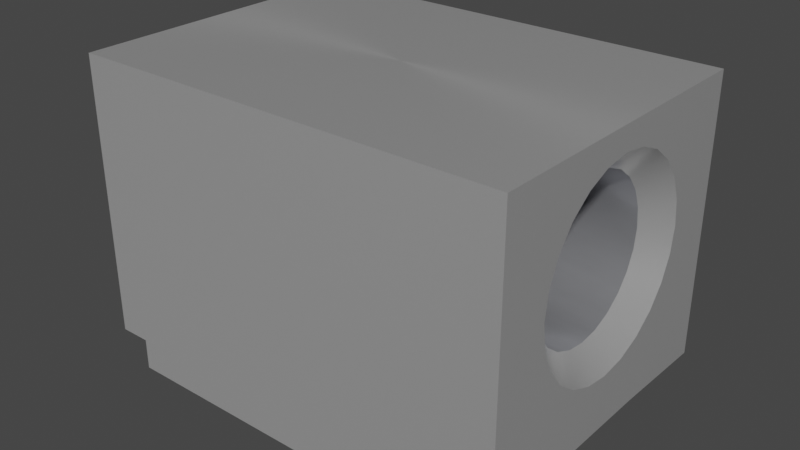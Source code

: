 # Source: MP_Terminal_M3_SMD_7466303R.blend  (saved by Blender 4.1.23; exported with 4.5.12 LTS)
import bpy
from mathutils import Matrix  # noqa: F401  (used for matrix-valued properties, if any)

bpy.ops.wm.read_factory_settings(use_empty=True)
scene = bpy.context.scene
scene.name = 'Scene'

# ---- collections
col_collection = bpy.data.collections.new('Collection'); scene.collection.children.link(col_collection)

# ---- materials (node trees are filled in below, after node groups)
mat_aluminum_lathed = bpy.data.materials.new('aluminum_lathed')
mat_aluminum_lathed.alpha_threshold = 0.0
mat_aluminum_lathed.use_transparent_shadow = False
mat_aluminum_lathed.preview_render_type = 'CUBE'
mat_aluminum_lathed.diffuse_color = (0.6, 0.6, 0.6, 1.0)
mat_aluminum_lathed.specular_color = (0.12, 0.12, 0.12)
mat_aluminum_lathed.roughness = 0.5
mat_metal_pins = bpy.data.materials.new('metal_pins')
mat_metal_pins.use_transparent_shadow = False
mat_metal_pins.preview_render_type = 'CUBE'

# ---- node groups
ng_auto_smooth = bpy.data.node_groups.new('Auto Smooth', 'GeometryNodeTree')
_s = ng_auto_smooth.interface.new_socket(name='Geometry', in_out='OUTPUT', socket_type='NodeSocketGeometry')
_s = ng_auto_smooth.interface.new_socket(name='Geometry', in_out='INPUT', socket_type='NodeSocketGeometry')
_s = ng_auto_smooth.interface.new_socket(name='Angle', in_out='INPUT', socket_type='NodeSocketFloat')
_s.subtype = 'ANGLE'
_s.min_value = 0.0
_s.max_value = 3.142
ng_auto_smooth.is_modifier = True
_N = ng_auto_smooth.nodes; _L = ng_auto_smooth.links
n0 = _N.new('NodeGroupOutput'); n0.name = 'Group Output'; n0.location = (480, -100)
n1 = _N.new('NodeGroupInput'); n1.name = 'Group Input'; n1.location = (-420, -300)
n2 = _N.new('NodeGroupInput'); n2.name = 'Group Input.001'; n2.location = (-60, -100)
n3 = _N.new('GeometryNodeSetShadeSmooth'); n3.name = 'Set Shade Smooth'; n3.location = (120, -100)
n3.domain = 'EDGE'
n4 = _N.new('GeometryNodeSetShadeSmooth'); n4.name = 'Set Shade Smooth.001'; n4.location = (300, -100)
n5 = _N.new('GeometryNodeInputMeshEdgeAngle'); n5.name = 'Edge Angle'; n5.location = (-420, -220)
n6 = _N.new('GeometryNodeInputEdgeSmooth'); n6.name = 'Is Edge Smooth'; n6.location = (-60, -160)
n7 = _N.new('GeometryNodeInputShadeSmooth'); n7.name = 'Is Face Smooth'; n7.location = (-240, -340)
n8 = _N.new('FunctionNodeBooleanMath'); n8.name = 'Boolean Math'; n8.location = (-60, -220)
n9 = _N.new('FunctionNodeCompare'); n9.name = 'Compare'; n9.location = (-240, -180)
n9.operation = 'LESS_EQUAL'
_L.new(n5.outputs[0], n9.inputs[0])
_L.new(n4.outputs[0], n0.inputs[0])
_L.new(n1.outputs[1], n9.inputs[1])
_L.new(n9.outputs[0], n8.inputs[0])
_L.new(n7.outputs[0], n8.inputs[1])
_L.new(n2.outputs[0], n3.inputs[0])
_L.new(n6.outputs[0], n3.inputs[1])
_L.new(n3.outputs[0], n4.inputs[0])
_L.new(n8.outputs[0], n3.inputs[2])
n0.is_active_output = True

# ---- material node trees
mat_aluminum_lathed.use_nodes = True; mat_aluminum_lathed.node_tree.nodes.clear()
_N = mat_aluminum_lathed.node_tree.nodes; _L = mat_aluminum_lathed.node_tree.links
n0 = _N.new('ShaderNodeOutputMaterial'); n0.name = 'Material Output'; n0.location = (311, 300)
n1 = _N.new('ShaderNodeMapping'); n1.name = 'Mapping'; n1.location = (-765, 243)
n1.inputs[3].default_value = (120.4, 1.0, 1.0)
n2 = _N.new('ShaderNodeTexNoise'); n2.name = 'Noise Texture'; n2.location = (-519, 157)
n2.inputs[2].default_value = 60.0
n2.inputs[3].default_value = 16.0
n2.inputs[4].default_value = 0.8542
n2.inputs[8].default_value = 4.0
n3 = _N.new('ShaderNodeTexCoord'); n3.name = 'Texture Coordinate'; n3.location = (-940, 256)
n4 = _N.new('ShaderNodeValToRGB'); n4.name = 'ColorRamp'; n4.location = (-322, 228)
while len(n4.color_ramp.elements) > 1: n4.color_ramp.elements.remove(n4.color_ramp.elements[-1])
n4.color_ramp.elements[0].position = 0.05909; n4.color_ramp.elements[0].color = (0.0, 0.0, 0.0, 1.0)
_e = n4.color_ramp.elements.new(0.6); _e.color = (1.0, 1.0, 1.0, 1.0)
n5 = _N.new('ShaderNodeBsdfPrincipled'); n5.name = 'Principled BSDF'; n5.location = (36, 293)
n5.distribution = 'GGX'
n5.subsurface_method = 'BURLEY'
n5.inputs[1].default_value = 0.6955
n5.inputs[2].default_value = 0.2841
n5.inputs[3].default_value = 1.45
n5.inputs[13].default_value = 0.7841
n5.inputs[15].default_value = 0.6386
n5.inputs[16].default_value = 0.1205
n5.inputs[20].default_value = 0.0
n5.inputs[27].default_value = (0.0, 0.0, 0.0, 1.0)
n5.inputs[28].default_value = 1.0
_L.new(n5.outputs[0], n0.inputs[0])
_L.new(n1.outputs[0], n2.inputs[0])
_L.new(n2.outputs[1], n4.inputs[0])
_L.new(n4.outputs[0], n5.inputs[0])
_L.new(n3.outputs[2], n1.inputs[0])
n0.is_active_output = True
mat_metal_pins.use_nodes = True; mat_metal_pins.node_tree.nodes.clear()
_N = mat_metal_pins.node_tree.nodes; _L = mat_metal_pins.node_tree.links
n0 = _N.new('ShaderNodeMapping'); n0.name = 'Mapping'; n0.location = (-1447, -91)
n0.inputs[3].default_value = (4.8, 1.2, 1.1)
n1 = _N.new('ShaderNodeBsdfPrincipled'); n1.name = 'Principled BSDF'; n1.location = (-560, 254)
n1.distribution = 'GGX'
n1.subsurface_method = 'BURLEY'
n1.inputs[1].default_value = 0.7818
n1.inputs[2].default_value = 0.2886
n1.inputs[3].default_value = 1.45
n1.inputs[13].default_value = 0.0
n1.inputs[27].default_value = (0.0, 0.0, 0.0, 1.0)
n1.inputs[28].default_value = 1.0
n2 = _N.new('ShaderNodeOutputMaterial'); n2.name = 'Material Output.002'; n2.location = (-205, 253)
n2.width = 213
n3 = _N.new('ShaderNodeTexNoise'); n3.name = 'Noise Texture.002'; n3.location = (-1228, -73)
n3.inputs[2].default_value = 0.1
n3.inputs[3].default_value = 7.0
n3.inputs[4].default_value = 0.6
n3.inputs[8].default_value = 0.4
n4 = _N.new('ShaderNodeTexCoord'); n4.name = 'Texture Coordinate'; n4.location = (-1636, -116)
n5 = _N.new('ShaderNodeMix'); n5.name = 'Mix.001'; n5.location = (-921, 45)
n5.data_type = 'RGBA'
n5.inputs[6].default_value = (0.9398, 0.9547, 1.0, 1.0)
n5.inputs[7].default_value = (0.13, 0.1259, 0.1359, 1.0)
n6 = _N.new('ShaderNodeBump'); n6.name = 'Bump.001'; n6.location = (-1001, -227)
n6.inputs[0].default_value = 0.05
n6.inputs[1].default_value = 0.01
n6.inputs[2].default_value = 1.0
_L.new(n1.outputs[0], n2.inputs[0])
_L.new(n3.outputs[0], n6.inputs[3])
_L.new(n0.outputs[0], n3.inputs[0])
_L.new(n3.outputs[0], n5.inputs[0])
_L.new(n4.outputs[3], n0.inputs[0])
_L.new(n5.outputs[2], n1.inputs[0])
_L.new(n6.outputs[0], n1.inputs[5])
n2.is_active_output = True

# ---- world
world_world = bpy.data.worlds.new('World'); scene.world = world_world
world_world.use_nodes = True; world_world.node_tree.nodes.clear()
_N = world_world.node_tree.nodes; _L = world_world.node_tree.links
n0 = _N.new('ShaderNodeOutputWorld'); n0.name = 'World Output'; n0.location = (300, 300)
n1 = _N.new('ShaderNodeBackground'); n1.name = 'Background'; n1.location = (10, 300)
n1.inputs[0].default_value = (0.05088, 0.05088, 0.05088, 1.0)
_L.new(n1.outputs[0], n0.inputs[0])
n0.is_active_output = True
world_world.color = (0.05088, 0.05088, 0.05088)
world_world.use_sun_shadow = False
world_world.sun_shadow_jitter_overblur = 0.0

# ---- meshes
me_shape_9_indexedfaceset = bpy.data.meshes.new('SHAPE_9_IndexedFaceSet')
me_shape_9_indexedfaceset.from_pydata([(0.9803, 1.378, -1.969), (-0.9803, 1.378, -1.969), (0.9803, -1.378, -1.969), (-0.9803, -1.378, -1.969), (0.163, 1.378, -0.5807), (0.3149, 1.378, -0.6436), (0.4453, 1.378, -0.7437), (0.6297, 1.378, -1.189), (0.5454, 1.378, -1.504), (0.4453, 1.378, -1.634), (0.163, 1.378, -1.797), (-0.163, 1.378, -1.797), (-0.4453, 1.378, -1.634), (-0.5454, 1.378, -1.504), (-0.6083, 1.378, -1.026), (-0.5454, 1.378, -0.8741), (-0.3149, 1.378, -0.6436), (-1.721e-07, 1.232, -0.7049), (0.1253, 1.232, -0.7214), (0.242, 1.232, -0.7698), (0.4841, 1.232, -1.189), (0.4676, 1.232, -1.314), (0.4192, 1.232, -1.431), (0.242, 1.232, -1.608), (0.1253, 1.232, -1.657), (-1.721e-07, 1.232, -1.673), (-0.242, 1.232, -1.608), (-0.4676, 1.232, -1.064), (-0.3423, 1.232, -0.8467), (-0.1253, 1.232, -0.7214), (0.3423, 1.232, -0.8467), (0.4192, 1.232, -0.9469), (0.4676, 1.232, -1.064), (0.3423, 1.232, -1.531), (-0.1253, 1.232, -1.657), (-0.3423, 1.232, -1.531), (-0.4192, 1.232, -1.431), (-0.4676, 1.232, -1.314), (-0.4841, 1.232, -1.189), (-0.4192, 1.232, -0.9469), (-0.242, 1.232, -0.7698), (0.1253, -1.232, -0.7214), (0.242, -1.232, -0.7698), (0.3423, -1.232, -0.8467), (0.4676, -1.232, -1.064), (0.4676, -1.232, -1.314), (0.4192, -1.232, -1.431), (-0.1253, -1.232, -1.657), (-0.242, -1.232, -1.608), (-0.4676, -1.232, -1.314), (-0.4192, -1.232, -0.9469), (-0.3423, -1.232, -0.8467), (-1.721e-07, -1.232, -0.7049), (0.4192, -1.232, -0.9469), (0.4841, -1.232, -1.189), (0.3423, -1.232, -1.531), (0.242, -1.232, -1.608), (0.1253, -1.232, -1.657), (-1.721e-07, -1.232, -1.673), (-0.3423, -1.232, -1.531), (-0.4192, -1.232, -1.431), (-0.4841, -1.232, -1.189), (-0.4676, -1.232, -1.064), (-0.242, -1.232, -0.7698), (-0.1253, -1.232, -0.7214), (-1.721e-07, -1.378, -0.5593), (0.3149, -1.378, -0.6436), (0.5454, -1.378, -0.8741), (0.6083, -1.378, -1.026), (0.6297, -1.378, -1.189), (0.5454, -1.378, -1.504), (0.3149, -1.378, -1.734), (0.163, -1.378, -1.797), (-1.721e-07, -1.378, -1.819), (-0.163, -1.378, -1.797), (-0.6083, -1.378, -1.352), (-0.6297, -1.378, -1.189), (-0.4453, -1.378, -0.7437), (-0.3149, -1.378, -0.6436), (-0.163, -1.378, -0.5807), (-0.3269, -1.378, -0.2261), (0.3269, -1.378, -0.2261), (0.9803, -1.378, -0.2044), (0.163, -1.378, -0.5807), (0.4453, -1.378, -0.7437), (0.6083, -1.378, -1.352), (0.4453, -1.378, -1.634), (-0.3149, -1.378, -1.734), (-0.4453, -1.378, -1.634), (-0.5454, -1.378, -1.504), (-0.6083, -1.378, -1.026), (-0.5454, -1.378, -0.8741), (0.3269, 1.378, -0.2261), (-1.721e-07, 1.378, -0.5593), (0.5454, 1.378, -0.8741), (0.6083, 1.378, -1.026), (0.6083, 1.378, -1.352), (0.3149, 1.378, -1.734), (-1.721e-07, 1.378, -1.819), (-0.3149, 1.378, -1.734), (-0.6083, 1.378, -1.352), (-0.6297, 1.378, -1.189), (-0.4453, 1.378, -0.7437), (-0.163, 1.378, -0.5807), (0.9803, 1.181, -0.2044), (0.9803, 1.181, -0.007874), (-0.9803, -1.378, -0.2044), (-0.9803, -1.181, -0.2044), (-0.3269, -1.181, -0.2261), (0.3269, -1.181, -0.2261), (0.9803, -1.181, -0.007874), (-0.9803, -1.181, -0.007874), (0.9803, -1.181, -0.2044), (0.9803, 1.378, -0.2044), (0.3269, 1.181, -0.2261), (-0.9803, 1.378, -0.2044), (-0.3269, 1.378, -0.2261), (-0.9803, 1.181, -0.2044), (-0.9803, 1.181, -0.007874), (-0.3269, 1.181, -0.2261)], [], [(1, 2, 0), (1, 3, 2), (4, 93, 17), (4, 17, 18), (5, 18, 19), (5, 4, 18), (6, 19, 30), (6, 5, 19), (94, 30, 31), (94, 6, 30), (95, 31, 32), (95, 94, 31), (7, 32, 20), (7, 95, 32), (96, 20, 21), (96, 7, 20), (8, 21, 22), (8, 96, 21), (9, 22, 33), (9, 8, 22), (97, 33, 23), (97, 9, 33), (10, 23, 24), (10, 97, 23), (98, 10, 24), (98, 24, 25), (11, 98, 25), (11, 25, 34), (99, 11, 34), (99, 34, 26), (12, 99, 26), (12, 26, 35), (13, 12, 35), (13, 35, 36), (100, 13, 36), (100, 36, 37), (101, 100, 37), (101, 37, 38), (14, 101, 38), (14, 38, 27), (15, 14, 27), (15, 27, 39), (102, 15, 39), (102, 39, 28), (16, 102, 28), (16, 28, 40), (16, 40, 29), (103, 16, 29), (103, 29, 17), (93, 103, 17), (64, 17, 29), (64, 52, 17), (63, 29, 40), (63, 64, 29), (51, 40, 28), (51, 63, 40), (50, 28, 39), (50, 51, 28), (62, 39, 27), (62, 50, 39), (61, 27, 38), (61, 62, 27), (49, 37, 36), (49, 38, 37), (49, 61, 38), (60, 49, 36), (59, 35, 26), (59, 36, 35), (59, 60, 36), (48, 59, 26), (47, 48, 26), (47, 26, 34), (58, 47, 34), (58, 34, 25), (57, 58, 25), (57, 25, 24), (56, 23, 33), (56, 24, 23), (56, 57, 24), (55, 56, 33), (46, 33, 22), (46, 55, 33), (45, 22, 21), (45, 46, 22), (54, 21, 20), (54, 45, 21), (44, 20, 32), (44, 54, 20), (53, 32, 31), (53, 44, 32), (43, 31, 30), (43, 53, 31), (42, 30, 19), (42, 43, 30), (41, 19, 18), (41, 42, 19), (52, 18, 17), (52, 41, 18), (79, 52, 64), (79, 65, 52), (78, 64, 63), (78, 79, 64), (77, 51, 50), (77, 63, 51), (77, 78, 63), (91, 77, 50), (90, 50, 62), (90, 91, 50), (76, 62, 61), (76, 90, 62), (75, 61, 49), (75, 76, 61), (89, 60, 59), (89, 49, 60), (89, 75, 49), (88, 89, 59), (87, 59, 48), (87, 88, 59), (74, 47, 58), (74, 48, 47), (74, 87, 48), (73, 74, 58), (72, 73, 58), (72, 58, 57), (71, 57, 56), (71, 72, 57), (86, 71, 56), (86, 55, 46), (86, 56, 55), (70, 86, 46), (85, 46, 45), (85, 70, 46), (69, 54, 44), (69, 45, 54), (69, 85, 45), (68, 69, 44), (67, 53, 43), (67, 44, 53), (67, 68, 44), (84, 67, 43), (66, 42, 41), (66, 43, 42), (66, 84, 43), (83, 66, 41), (65, 41, 52), (65, 83, 41), (87, 3, 88), (89, 88, 3), (75, 89, 3), (74, 3, 87), (76, 75, 3), (73, 3, 74), (106, 90, 76), (106, 91, 90), (106, 77, 91), (106, 76, 3), (2, 71, 86), (2, 72, 71), (2, 73, 72), (70, 2, 86), (85, 2, 70), (69, 2, 85), (80, 78, 77), (80, 79, 78), (80, 65, 79), (80, 77, 106), (81, 83, 65), (81, 66, 83), (81, 84, 66), (81, 65, 80), (82, 67, 84), (82, 68, 67), (82, 69, 68), (82, 84, 81), (2, 3, 73), (82, 2, 69), (99, 12, 1), (13, 1, 12), (100, 1, 13), (11, 99, 1), (101, 1, 100), (98, 11, 1), (115, 101, 14), (115, 14, 15), (115, 15, 102), (115, 1, 101), (0, 9, 97), (0, 97, 10), (0, 10, 98), (8, 9, 0), (96, 8, 0), (7, 96, 0), (116, 102, 16), (116, 16, 103), (116, 103, 93), (116, 115, 102), (92, 93, 4), (92, 4, 5), (92, 5, 6), (92, 116, 93), (113, 6, 94), (113, 94, 95), (113, 95, 7), (113, 92, 6), (113, 7, 0), (0, 98, 1), (105, 111, 118), (105, 110, 111), (2, 82, 112), (104, 110, 105), (104, 112, 110), (0, 104, 113), (0, 2, 112), (0, 112, 104), (107, 106, 3), (117, 3, 1), (117, 107, 3), (118, 111, 107), (118, 107, 117), (115, 117, 1), (109, 112, 82), (109, 82, 81), (108, 81, 80), (108, 109, 81), (107, 80, 106), (107, 108, 80), (108, 107, 111), (112, 109, 110), (110, 108, 111), (110, 109, 108), (119, 117, 115), (119, 115, 116), (114, 116, 92), (114, 119, 116), (104, 92, 113), (104, 114, 92), (119, 118, 117), (105, 114, 104), (118, 114, 105), (118, 119, 114)])
me_shape_9_indexedfaceset.polygons.foreach_set('use_smooth', [True] * 240)
me_shape_9_indexedfaceset.polygons.foreach_set('material_index', [0, 0, 0, 0, 0, 0, 0, 0, 0, 0, 0, 0, 0, 0, 0, 0, 0, 0, 0, 0, 0, 0, 0, 0, 0, 0, 0, 0, 0, 0, 0, 0, 0, 0, 0, 0, 0, 0, 0, 0, 0, 0, 0, 0, 0, 0, 0, 0, 0, 0, 1, 1, 1, 1, 1, 1, 1, 1, 1, 1, 1, 1, 1, 1, 1, 1, 1, 1, 1, 1, 1, 1, 1, 1, 1, 1, 1, 1, 1, 1, 1, 1, 1, 1, 1, 1, 1, 1, 1, 1, 1, 1, 1, 1, 1, 1, 1, 1, 0, 0, 0, 0, 0, 0, 0, 0, 0, 0, 0, 0, 0, 0, 0, 0, 0, 0, 0, 0, 0, 0, 0, 0, 0, 0, 0, 0, 0, 0, 0, 0, 0, 0, 0, 0, 0, 0, 0, 0, 0, 0, 0, 0, 0, 0, 0, 0, 0, 0, 0, 0, 0, 0, 0, 0, 0, 0, 0, 0, 0, 0, 0, 0, 0, 0, 0, 0, 0, 0, 0, 0, 0, 0, 0, 0, 0, 0, 0, 0, 0, 0, 0, 0, 0, 0, 0, 0, 0, 0, 0, 0, 0, 0, 0, 0, 0, 0, 0, 0, 0, 0, 0, 0, 0, 0, 0, 0, 0, 0, 0, 0, 0, 0, 0, 0, 0, 0, 0, 0, 0, 0, 0, 0, 0, 0, 0, 0, 0, 0, 0, 0, 0, 0, 0, 0, 0, 0, 0, 0, 0, 0])
_uv = me_shape_9_indexedfaceset.uv_layers.new(name='UVMap')
_uv.uv.foreach_set('vector', [1.0, 0.0, 0.0, 1.0, 1.0, 1.0, 1.0, 0.0, 0.0, 0.0, 0.0, 1.0, 0.983, 0.6294, 1.0, 0.5, 0.8843, 0.5, 0.983, 0.6294, 0.8843, 0.5, 0.8712, 0.5995, 0.933, 0.75, 0.8712, 0.5995, 0.8328, 0.6922, 0.933, 0.75, 0.983, 0.6294, 0.8712, 0.5995, 0.8536, 0.8536, 0.8328, 0.6922, 0.7718, 0.7718, 0.8536, 0.8536, 0.933, 0.75, 0.8328, 0.6922, 0.75, 0.933, 0.7718, 0.7718, 0.6922, 0.8328, 0.75, 0.933, 0.8536, 0.8536, 0.7718, 0.7718, 0.6294, 0.983, 0.6922, 0.8328, 0.5995, 0.8712, 0.6294, 0.983, 0.75, 0.933, 0.6922, 0.8328, 0.5, 1.0, 0.5995, 0.8712, 0.5, 0.8843, 0.5, 1.0, 0.6294, 0.983, 0.5995, 0.8712, 0.3706, 0.983, 0.5, 0.8843, 0.4005, 0.8712, 0.3706, 0.983, 0.5, 1.0, 0.5, 0.8843, 0.25, 0.933, 0.4005, 0.8712, 0.3078, 0.8328, 0.25, 0.933, 0.3706, 0.983, 0.4005, 0.8712, 0.1464, 0.8536, 0.3078, 0.8328, 0.2282, 0.7718, 0.1464, 0.8536, 0.25, 0.933, 0.3078, 0.8328, 0.06699, 0.75, 0.2282, 0.7718, 0.1672, 0.6922, 0.06699, 0.75, 0.1464, 0.8536, 0.2282, 0.7718, 0.01704, 0.6294, 0.1672, 0.6922, 0.1288, 0.5995, 0.01704, 0.6294, 0.06699, 0.75, 0.1672, 0.6922, 0.0, 0.5, 0.01704, 0.6294, 0.1288, 0.5995, 0.0, 0.5, 0.1288, 0.5995, 0.1157, 0.5, 0.01704, 0.3706, 0.0, 0.5, 0.1157, 0.5, 0.01704, 0.3706, 0.1157, 0.5, 0.1288, 0.4005, 0.06699, 0.25, 0.01704, 0.3706, 0.1288, 0.4005, 0.06699, 0.25, 0.1288, 0.4005, 0.1672, 0.3078, 0.1464, 0.1464, 0.06699, 0.25, 0.1672, 0.3078, 0.1464, 0.1464, 0.1672, 0.3078, 0.2282, 0.2282, 0.25, 0.06699, 0.1464, 0.1464, 0.2282, 0.2282, 0.25, 0.06699, 0.2282, 0.2282, 0.3078, 0.1672, 0.3706, 0.01704, 0.25, 0.06699, 0.3078, 0.1672, 0.3706, 0.01704, 0.3078, 0.1672, 0.4005, 0.1288, 0.5, 0.0, 0.3706, 0.01704, 0.4005, 0.1288, 0.5, 0.0, 0.4005, 0.1288, 0.5, 0.1157, 0.6294, 0.01704, 0.5, 0.0, 0.5, 0.1157, 0.6294, 0.01704, 0.5, 0.1157, 0.5995, 0.1288, 0.75, 0.06699, 0.6294, 0.01704, 0.5995, 0.1288, 0.75, 0.06699, 0.5995, 0.1288, 0.6922, 0.1672, 0.8536, 0.1464, 0.75, 0.06699, 0.6922, 0.1672, 0.8536, 0.1464, 0.6922, 0.1672, 0.7718, 0.2282, 0.933, 0.25, 0.8536, 0.1464, 0.7718, 0.2282, 0.933, 0.25, 0.7718, 0.2282, 0.8328, 0.3078, 0.933, 0.25, 0.8328, 0.3078, 0.8712, 0.4005, 0.983, 0.3706, 0.933, 0.25, 0.8712, 0.4005, 0.983, 0.3706, 0.8712, 0.4005, 0.8843, 0.5, 1.0, 0.5, 0.983, 0.3706, 0.8843, 0.5, 0.0, 0.983, 1.0, 1.0, 1.0, 0.983, 0.0, 0.983, 0.0, 1.0, 1.0, 1.0, 0.0, 0.933, 1.0, 0.983, 1.0, 0.933, 0.0, 0.933, 0.0, 0.983, 1.0, 0.983, 0.0, 0.8536, 1.0, 0.933, 1.0, 0.8536, 0.0, 0.8536, 0.0, 0.933, 1.0, 0.933, 0.0, 0.75, 1.0, 0.8536, 1.0, 0.75, 0.0, 0.75, 0.0, 0.8536, 1.0, 0.8536, 0.0, 0.6294, 1.0, 0.75, 1.0, 0.6294, 0.0, 0.6294, 0.0, 0.75, 1.0, 0.75, 0.0, 0.5, 1.0, 0.6294, 1.0, 0.5, 0.0, 0.5, 0.0, 0.6294, 1.0, 0.6294, 0.0, 0.3706, 1.0, 0.3706, 1.0, 0.25, 0.0, 0.3706, 1.0, 0.5, 1.0, 0.3706, 0.0, 0.3706, 0.0, 0.5, 1.0, 0.5, 0.0, 0.25, 0.0, 0.3706, 1.0, 0.25, 0.0, 0.1464, 1.0, 0.1464, 1.0, 0.06699, 0.0, 0.1464, 1.0, 0.25, 1.0, 0.1464, 0.0, 0.1464, 0.0, 0.25, 1.0, 0.25, 0.0, 0.06699, 0.0, 0.1464, 1.0, 0.06699, 0.0, 0.01704, 0.0, 0.06699, 1.0, 0.06699, 0.0, 0.01704, 1.0, 0.06699, 1.0, 0.01704, 0.0, 0.0, 0.0, 0.01704, 1.0, 0.01704, 0.0, 0.0, 1.0, 0.01704, 1.0, 0.0, 0.0, 0.01704, 0.0, 0.0, 1.0, 0.0, 0.0, 0.01704, 1.0, 0.0, 1.0, 0.01704, 0.0, 0.06699, 1.0, 0.06699, 1.0, 0.1464, 0.0, 0.06699, 1.0, 0.01704, 1.0, 0.06699, 0.0, 0.06699, 0.0, 0.01704, 1.0, 0.01704, 0.0, 0.1464, 0.0, 0.06699, 1.0, 0.1464, 0.0, 0.25, 1.0, 0.1464, 1.0, 0.25, 0.0, 0.25, 0.0, 0.1464, 1.0, 0.1464, 0.0, 0.3706, 1.0, 0.25, 1.0, 0.3706, 0.0, 0.3706, 0.0, 0.25, 1.0, 0.25, 0.0, 0.5, 1.0, 0.3706, 1.0, 0.5, 0.0, 0.5, 0.0, 0.3706, 1.0, 0.3706, 0.0, 0.6294, 1.0, 0.5, 1.0, 0.6294, 0.0, 0.6294, 0.0, 0.5, 1.0, 0.5, 0.0, 0.75, 1.0, 0.6294, 1.0, 0.75, 0.0, 0.75, 0.0, 0.6294, 1.0, 0.6294, 0.0, 0.8536, 1.0, 0.75, 1.0, 0.8536, 0.0, 0.8536, 0.0, 0.75, 1.0, 0.75, 0.0, 0.933, 1.0, 0.8536, 1.0, 0.933, 0.0, 0.933, 0.0, 0.8536, 1.0, 0.8536, 0.0, 0.983, 1.0, 0.933, 1.0, 0.983, 0.0, 0.983, 0.0, 0.933, 1.0, 0.933, 0.0, 1.0, 1.0, 0.983, 1.0, 1.0, 0.0, 1.0, 0.0, 0.983, 1.0, 0.983, 0.983, 0.3706, 0.8843, 0.5, 0.8712, 0.4005, 0.983, 0.3706, 1.0, 0.5, 0.8843, 0.5, 0.933, 0.25, 0.8712, 0.4005, 0.8328, 0.3078, 0.933, 0.25, 0.983, 0.3706, 0.8712, 0.4005, 0.8536, 0.1464, 0.7718, 0.2282, 0.6922, 0.1672, 0.8536, 0.1464, 0.8328, 0.3078, 0.7718, 0.2282, 0.8536, 0.1464, 0.933, 0.25, 0.8328, 0.3078, 0.75, 0.06699, 0.8536, 0.1464, 0.6922, 0.1672, 0.6294, 0.01704, 0.6922, 0.1672, 0.5995, 0.1288, 0.6294, 0.01704, 0.75, 0.06699, 0.6922, 0.1672, 0.5, 0.0, 0.5995, 0.1288, 0.5, 0.1157, 0.5, 0.0, 0.6294, 0.01704, 0.5995, 0.1288, 0.3706, 0.01704, 0.5, 0.1157, 0.4005, 0.1288, 0.3706, 0.01704, 0.5, 0.0, 0.5, 0.1157, 0.25, 0.06699, 0.3078, 0.1672, 0.2282, 0.2282, 0.25, 0.06699, 0.4005, 0.1288, 0.3078, 0.1672, 0.25, 0.06699, 0.3706, 0.01704, 0.4005, 0.1288, 0.1464, 0.1464, 0.25, 0.06699, 0.2282, 0.2282, 0.06699, 0.25, 0.2282, 0.2282, 0.1672, 0.3078, 0.06699, 0.25, 0.1464, 0.1464, 0.2282, 0.2282, 0.01704, 0.3706, 0.1288, 0.4005, 0.1157, 0.5, 0.01704, 0.3706, 0.1672, 0.3078, 0.1288, 0.4005, 0.01704, 0.3706, 0.06699, 0.25, 0.1672, 0.3078, 0.0, 0.5, 0.01704, 0.3706, 0.1157, 0.5, 0.01704, 0.6294, 0.0, 0.5, 0.1157, 0.5, 0.01704, 0.6294, 0.1157, 0.5, 0.1288, 0.5995, 0.06699, 0.75, 0.1288, 0.5995, 0.1672, 0.6922, 0.06699, 0.75, 0.01704, 0.6294, 0.1288, 0.5995, 0.1464, 0.8536, 0.06699, 0.75, 0.1672, 0.6922, 0.1464, 0.8536, 0.2282, 0.7718, 0.3078, 0.8328, 0.1464, 0.8536, 0.1672, 0.6922, 0.2282, 0.7718, 0.25, 0.933, 0.1464, 0.8536, 0.3078, 0.8328, 0.3706, 0.983, 0.3078, 0.8328, 0.4005, 0.8712, 0.3706, 0.983, 0.25, 0.933, 0.3078, 0.8328, 0.5, 1.0, 0.5, 0.8843, 0.5995, 0.8712, 0.5, 1.0, 0.4005, 0.8712, 0.5, 0.8843, 0.5, 1.0, 0.3706, 0.983, 0.4005, 0.8712, 0.6294, 0.983, 0.5, 1.0, 0.5995, 0.8712, 0.75, 0.933, 0.6922, 0.8328, 0.7718, 0.7718, 0.75, 0.933, 0.5995, 0.8712, 0.6922, 0.8328, 0.75, 0.933, 0.6294, 0.983, 0.5995, 0.8712, 0.8536, 0.8536, 0.75, 0.933, 0.7718, 0.7718, 0.933, 0.75, 0.8328, 0.6922, 0.8712, 0.5995, 0.933, 0.75, 0.7718, 0.7718, 0.8328, 0.6922, 0.933, 0.75, 0.8536, 0.8536, 0.7718, 0.7718, 0.983, 0.6294, 0.933, 0.75, 0.8712, 0.5995, 1.0, 0.5, 0.8712, 0.5995, 0.8843, 0.5, 1.0, 0.5, 0.983, 0.6294, 0.8712, 0.5995, 0.3394, 0.1327, 0.0, 0.0, 0.2729, 0.1895, 0.2218, 0.2634, 0.2729, 0.1895, 0.0, 0.0, 0.1898, 0.3495, 0.2218, 0.2634, 0.0, 0.0, 0.4169, 0.09708, 0.0, 0.0, 0.3394, 0.1327, 0.1788, 0.4419, 0.1898, 0.3495, 0.0, 0.0, 0.5, 0.08492, 0.0, 0.0, 0.4169, 0.09708, 0.0, 1.0, 0.1898, 0.5343, 0.1788, 0.4419, 0.0, 1.0, 0.2218, 0.6204, 0.1898, 0.5343, 0.0, 1.0, 0.2729, 0.6943, 0.2218, 0.6204, 0.0, 1.0, 0.1788, 0.4419, 0.0, 0.0, 1.0, 0.0, 0.6606, 0.1327, 0.7271, 0.1895, 1.0, 0.0, 0.5831, 0.09708, 0.6606, 0.1327, 1.0, 0.0, 0.5, 0.08492, 0.5831, 0.09708, 0.7782, 0.2634, 1.0, 0.0, 0.7271, 0.1895, 0.8102, 0.3495, 1.0, 0.0, 0.7782, 0.2634, 0.8212, 0.4419, 1.0, 0.0, 0.8102, 0.3495, 0.3333, 0.9877, 0.3394, 0.751, 0.2729, 0.6943, 0.3333, 0.9877, 0.4169, 0.7867, 0.3394, 0.751, 0.3333, 0.9877, 0.5, 0.7989, 0.4169, 0.7867, 0.3333, 0.9877, 0.2729, 0.6943, 0.0, 1.0, 0.6667, 0.9877, 0.5831, 0.7867, 0.5, 0.7989, 0.6667, 0.9877, 0.6606, 0.751, 0.5831, 0.7867, 0.6667, 0.9877, 0.7271, 0.6943, 0.6606, 0.751, 0.6667, 0.9877, 0.5, 0.7989, 0.3333, 0.9877, 1.0, 1.0, 0.7782, 0.6204, 0.7271, 0.6943, 1.0, 1.0, 0.8102, 0.5343, 0.7782, 0.6204, 1.0, 1.0, 0.8212, 0.4419, 0.8102, 0.5343, 1.0, 1.0, 0.7271, 0.6943, 0.6667, 0.9877, 1.0, 0.0, 0.0, 0.0, 0.5, 0.08492, 1.0, 1.0, 1.0, 0.0, 0.8212, 0.4419, 0.3394, 0.1327, 0.2729, 0.1895, 0.0, 0.0, 0.2218, 0.2634, 0.0, 0.0, 0.2729, 0.1895, 0.1898, 0.3495, 0.0, 0.0, 0.2218, 0.2634, 0.4169, 0.09708, 0.3394, 0.1327, 0.0, 0.0, 0.1788, 0.4419, 0.0, 0.0, 0.1898, 0.3495, 0.5, 0.08492, 0.4169, 0.09708, 0.0, 0.0, 0.0, 1.0, 0.1788, 0.4419, 0.1898, 0.5343, 0.0, 1.0, 0.1898, 0.5343, 0.2218, 0.6204, 0.0, 1.0, 0.2218, 0.6204, 0.2729, 0.6943, 0.0, 1.0, 0.0, 0.0, 0.1788, 0.4419, 1.0, 0.0, 0.7271, 0.1895, 0.6606, 0.1327, 1.0, 0.0, 0.6606, 0.1327, 0.5831, 0.09708, 1.0, 0.0, 0.5831, 0.09708, 0.5, 0.08492, 0.7782, 0.2634, 0.7271, 0.1895, 1.0, 0.0, 0.8102, 0.3495, 0.7782, 0.2634, 1.0, 0.0, 0.8212, 0.4419, 0.8102, 0.3495, 1.0, 0.0, 0.3333, 0.9877, 0.2729, 0.6943, 0.3394, 0.751, 0.3333, 0.9877, 0.3394, 0.751, 0.4169, 0.7867, 0.3333, 0.9877, 0.4169, 0.7867, 0.5, 0.7989, 0.3333, 0.9877, 0.0, 1.0, 0.2729, 0.6943, 0.6667, 0.9877, 0.5, 0.7989, 0.5831, 0.7867, 0.6667, 0.9877, 0.5831, 0.7867, 0.6606, 0.751, 0.6667, 0.9877, 0.6606, 0.751, 0.7271, 0.6943, 0.6667, 0.9877, 0.3333, 0.9877, 0.5, 0.7989, 1.0, 1.0, 0.7271, 0.6943, 0.7782, 0.6204, 1.0, 1.0, 0.7782, 0.6204, 0.8102, 0.5343, 1.0, 1.0, 0.8102, 0.5343, 0.8212, 0.4419, 1.0, 1.0, 0.6667, 0.9877, 0.7271, 0.6943, 1.0, 1.0, 0.8212, 0.4419, 1.0, 0.0, 1.0, 0.0, 0.5, 0.08492, 0.0, 0.0, 1.0, 1.0, 0.0, 0.0, 1.0, 0.0, 1.0, 1.0, 0.0, 1.0, 0.0, 0.0, 0.0, 0.0, 0.0, 0.8997, 0.07143, 0.8997, 0.9286, 0.8997, 0.07143, 1.0, 0.9286, 1.0, 0.9286, 0.8997, 0.07143, 0.8997, 0.07143, 1.0, 1.0, 0.0, 0.9286, 0.8997, 1.0, 0.8997, 1.0, 0.0, 0.0, 0.0, 0.07143, 0.8997, 1.0, 0.0, 0.07143, 0.8997, 0.9286, 0.8997, 0.07143, 0.8997, 0.0, 0.8997, 0.0, 0.0, 0.9286, 0.8997, 0.0, 0.0, 1.0, 0.0, 0.9286, 0.8997, 0.07143, 0.8997, 0.0, 0.0, 0.9286, 1.0, 0.07143, 1.0, 0.07143, 0.8997, 0.9286, 1.0, 0.07143, 0.8997, 0.9286, 0.8997, 1.0, 0.8997, 0.9286, 0.8997, 1.0, 0.0, 0.6667, 1.0, 1.0, 1.0, 1.0, 0.0, 0.6667, 1.0, 1.0, 0.0, 0.6667, 0.0, 0.3333, 1.0, 0.6667, 0.0, 0.3333, 0.0, 0.3333, 1.0, 0.6667, 1.0, 0.6667, 0.0, 0.0, 1.0, 0.3333, 0.0, 0.0, 0.0, 0.0, 1.0, 0.3333, 1.0, 0.3333, 0.0, 0.3333, 0.0, 0.0, 0.09947, 0.0, 1.0, 1.0, 0.09947, 0.6667, 0.0, 1.0, 1.0, 1.0, 1.0, 0.3333, 0.0, 0.0, 1.0, 1.0, 1.0, 0.6667, 0.0, 0.3333, 0.0, 0.3333, 0.0, 0.0, 0.0, 0.0, 1.0, 0.3333, 0.0, 0.0, 1.0, 0.3333, 1.0, 0.6667, 0.0, 0.3333, 1.0, 0.6667, 1.0, 0.6667, 0.0, 0.3333, 0.0, 0.3333, 1.0, 1.0, 0.0, 0.6667, 1.0, 1.0, 1.0, 1.0, 0.0, 0.6667, 0.0, 0.6667, 1.0, 0.3333, 0.0, 0.0, 1.0, 0.0, 0.09947, 1.0, 1.0, 0.6667, 0.0, 1.0, 0.09947, 0.0, 1.0, 0.6667, 0.0, 1.0, 1.0, 0.0, 1.0, 0.3333, 0.0, 0.6667, 0.0])
me_shape_9_indexedfaceset.materials.append(mat_aluminum_lathed)
me_shape_9_indexedfaceset.materials.append(mat_metal_pins)
me_shape_9_indexedfaceset.update()

# ---- objects
ob_shape_9_indexedfaceset = bpy.data.objects.new('SHAPE_9_IndexedFaceSet', me_shape_9_indexedfaceset)

# ---- transforms, parenting, visibility, modifiers, constraints
ob_shape_9_indexedfaceset.location = (-1.694e-21, -2.842e-14, -4.768e-07)
ob_shape_9_indexedfaceset.rotation_euler = (-0.0, -3.142, -1.571)
ob_shape_9_indexedfaceset.scale = (2.54, 2.54, 2.54)
_m = ob_shape_9_indexedfaceset.modifiers.new('Auto Smooth', 'NODES')
_m.node_group = ng_auto_smooth
_gi = [s.identifier for s in ng_auto_smooth.interface.items_tree if s.item_type == 'SOCKET' and s.in_out == 'INPUT']
_m[_gi[1]] = 0.5236  # Angle

# ---- collection membership
col_collection.objects.link(ob_shape_9_indexedfaceset)

# ---- scene / render settings (as saved in the file)
scene.frame_start = 1; scene.frame_end = 250; scene.frame_set(1)
scene.render.engine = 'BLENDER_EEVEE_NEXT'
scene.cycles.sampling_pattern = 'TABULATED_SOBOL'
scene.cycles.use_light_tree = False
scene.eevee.ray_tracing_options.trace_max_roughness = 0.0
scene.view_settings.view_transform = 'Filmic'
bpy.context.view_layer.update()

# ---- added for rendering (the .blend has no active camera and no usable light): camera, sun
cam_auto = bpy.data.cameras.new('AutoCamera')
cam_auto.lens = 50.0
cam_auto.sensor_width = 36.0
cam_auto.clip_end = 1000.0
ob_auto_camera = bpy.data.objects.new('AutoCamera', cam_auto)
scene.collection.objects.link(ob_auto_camera)
ob_auto_camera.location = (9.18729, -11.0247, 9.85983)
ob_auto_camera.rotation_euler = (1.09748, -7.21219e-08, 0.694738)
scene.camera = ob_auto_camera
light_auto_sun = bpy.data.lights.new('AutoSun', 'SUN')
light_auto_sun.energy = 3.0
light_auto_sun.angle = 0.0523599
ob_auto_sun = bpy.data.objects.new('AutoSun', light_auto_sun)
scene.collection.objects.link(ob_auto_sun)
ob_auto_sun.rotation_euler = (0.872665, 0.174533, 0.523599)
bpy.context.view_layer.update()
